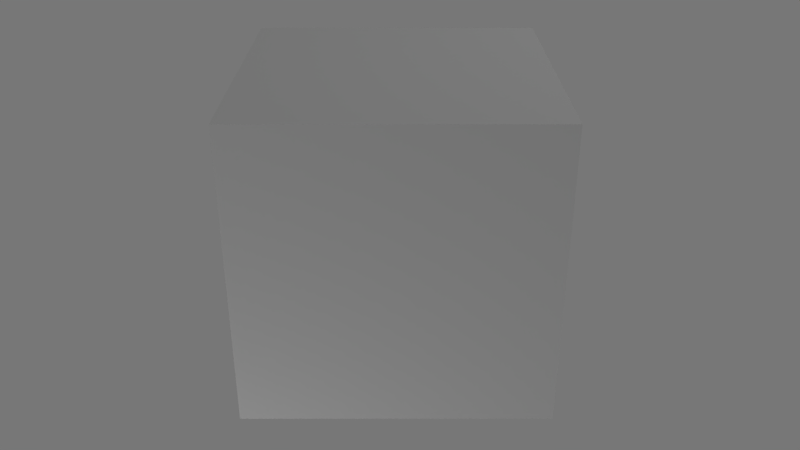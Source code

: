 # Source: box.blend  (saved by Blender 2.70.0; exported with 4.5.12 LTS)
import bpy
from mathutils import Matrix  # noqa: F401  (used for matrix-valued properties, if any)

bpy.ops.wm.read_factory_settings(use_empty=True)
scene = bpy.context.scene
scene.name = 'Scene'

# ---- collections
col_collection_1 = bpy.data.collections.new('Collection 1'); scene.collection.children.link(col_collection_1)

# ---- materials (node trees are filled in below, after node groups)
mat_box = bpy.data.materials.new('box')
mat_box.alpha_threshold = 0.0
mat_box.use_transparent_shadow = False
mat_box.roughness = 0.5
mat_box.specular_intensity = 0.0
mat_box.line_color = (0.0, 0.0, 0.0, 1.0)

# ---- material node trees

# ---- world
world_world = bpy.data.worlds.new('World'); scene.world = world_world
world_world.color = (0.1845, 0.1845, 0.1845)
world_world.use_sun_shadow = False
world_world.sun_shadow_jitter_overblur = 0.0
world_world.cycles.sampling_method = 'MANUAL'
world_world.cycles.sample_map_resolution = 256

# ---- cameras
cam_camera = bpy.data.cameras.new('Camera')
cam_camera.clip_end = 100.0
cam_camera.lens = 35.0
cam_camera.sensor_width = 32.0
cam_camera.sensor_height = 18.0
cam_camera.ortho_scale = 7.314
cam_camera.dof.focus_distance = 0.0
cam_camera.dof.aperture_fstop = 128.0

# ---- lights
light_lamp = bpy.data.lights.new('Lamp', 'POINT')
light_lamp.transmission_factor = 0.0
light_lamp.cutoff_distance = 30.0
light_lamp.energy = 100.0
light_lamp.shadow_buffer_clip_start = 1.001
light_lamp.shadow_soft_size = 0.1
light_lamp.shadow_maximum_resolution = 0.006
light_lamp.use_absolute_resolution = True
light_lamp.cycles.use_multiple_importance_sampling = False
light_lamp_001 = bpy.data.lights.new('Lamp.001', 'POINT')
light_lamp_001.transmission_factor = 0.0
light_lamp_001.cutoff_distance = 30.0
light_lamp_001.energy = 100.0
light_lamp_001.shadow_buffer_clip_start = 1.001
light_lamp_001.shadow_soft_size = 0.1
light_lamp_001.shadow_maximum_resolution = 0.006
light_lamp_001.use_absolute_resolution = True
light_lamp_001.cycles.use_multiple_importance_sampling = False
light_lamp_002 = bpy.data.lights.new('Lamp.002', 'POINT')
light_lamp_002.transmission_factor = 0.0
light_lamp_002.cutoff_distance = 30.0
light_lamp_002.energy = 100.0
light_lamp_002.shadow_buffer_clip_start = 1.001
light_lamp_002.shadow_soft_size = 0.1
light_lamp_002.shadow_maximum_resolution = 0.006
light_lamp_002.use_absolute_resolution = True
light_lamp_002.cycles.use_multiple_importance_sampling = False

# ---- meshes
me_cube = bpy.data.meshes.new('Cube')
me_cube.from_pydata([(1.0, 1.0, -1.0), (1.0, -1.0, -1.0), (-1.0, -1.0, -1.0), (-1.0, 1.0, -1.0), (1.0, 1.0, 1.0), (1.0, -1.0, 1.0), (-1.0, -1.0, 1.0), (-1.0, 1.0, 1.0)], [], [(0, 1, 2, 3), (4, 7, 6, 5), (0, 4, 5, 1), (1, 5, 6, 2), (2, 6, 7, 3), (4, 0, 3, 7)])
_uv = me_cube.uv_layers.new(name='UVMap')
_uv.uv.foreach_set('vector', [1.0, 2.279e-07, 1.0, 1.0, 0.0, 1.0, 3.419e-07, 0.0, 1.0, 1.0, 2.29e-07, 1.0, 0.0, 5.038e-07, 1.0, 0.0, 1.0, 0.0, 1.0, 1.0, 0.0, 1.0, 3.419e-07, 0.0, 1.0, -1.0, 1.0, 0.0, 0.0, 5.038e-07, -2.29e-07, -1.0, 1.0, 0.0, 1.0, 1.0, 2.279e-07, 1.0, 0.0, 0.0, 0.0, 1.0, 1.14e-07, 0.0, 1.0, 0.0, 1.0, 1.0])
me_cube.materials.append(mat_box)
me_cube.use_remesh_preserve_volume = False
me_cube.use_remesh_preserve_attributes = False
me_cube.use_mirror_vertex_groups = False
me_cube.update()

# ---- objects
ob_cube = bpy.data.objects.new('Cube', me_cube)
ob_lamp = bpy.data.objects.new('Lamp', light_lamp)
ob_camera = bpy.data.objects.new('Camera', cam_camera)
ob_lamp_001 = bpy.data.objects.new('Lamp.001', light_lamp_001)
ob_lamp_002 = bpy.data.objects.new('Lamp.002', light_lamp_002)

# ---- transforms, parenting, visibility, modifiers, constraints
ob_cube.location = (0.0, 0.0, 0.0)
ob_cube.lock_rotations_4d = False
ob_cube.empty_display_type = 'ARROWS'
ob_cube.lineart.crease_threshold = 0.0
ob_lamp.location = (4.076, 1.005, 5.904)
ob_lamp.rotation_euler = (0.6503, 0.05522, 1.866)
ob_lamp.lock_rotations_4d = False
ob_lamp.empty_display_type = 'ARROWS'
ob_lamp.color = (0.0, 0.0, 0.0, 0.0)
ob_lamp.lineart.crease_threshold = 0.0
ob_camera.location = (0.02318, -5.407, 2.665)
ob_camera.rotation_euler = (1.095, 1.974e-16, 1.204e-16)
ob_camera.lock_rotations_4d = False
ob_camera.empty_display_type = 'ARROWS'
ob_camera.color = (0.0, 0.0, 0.0, 0.0)
ob_camera.display_type = 'WIRE'
ob_camera.lineart.crease_threshold = 0.0
ob_lamp_001.location = (-2.159, -3.182, -3.479)
ob_lamp_001.rotation_euler = (0.6503, 0.05522, 1.866)
ob_lamp_001.lock_rotations_4d = False
ob_lamp_001.empty_display_type = 'ARROWS'
ob_lamp_001.color = (0.0, 0.0, 0.0, 0.0)
ob_lamp_001.lineart.crease_threshold = 0.0
ob_lamp_002.location = (3.845, 4.975, -7.224)
ob_lamp_002.rotation_euler = (0.6503, 0.05522, 1.866)
ob_lamp_002.lock_rotations_4d = False
ob_lamp_002.empty_display_type = 'ARROWS'
ob_lamp_002.color = (0.0, 0.0, 0.0, 0.0)
ob_lamp_002.lineart.crease_threshold = 0.0

# ---- collection membership
col_collection_1.objects.link(ob_cube)
col_collection_1.objects.link(ob_lamp)
col_collection_1.objects.link(ob_camera)
col_collection_1.objects.link(ob_lamp_001)
col_collection_1.objects.link(ob_lamp_002)

# ---- scene / render settings (as saved in the file)
scene.camera = ob_camera
scene.frame_start = 1; scene.frame_end = 250; scene.frame_set(1)
scene.render.engine = 'BLENDER_EEVEE_NEXT'
scene.render.resolution_percentage = 50
scene.render.dither_intensity = 0.0
scene.cycles.use_denoising = False
scene.cycles.samples = 10
scene.cycles.sampling_pattern = 'TABULATED_SOBOL'
scene.cycles.light_sampling_threshold = 0.0
scene.cycles.use_adaptive_sampling = False
scene.cycles.use_light_tree = False
scene.cycles.blur_glossy = 0.0
scene.cycles.volume_bounces = 1
scene.cycles.pixel_filter_type = 'GAUSSIAN'
scene.cycles.sample_clamp_indirect = 0.0
scene.view_settings.view_transform = 'Standard'
bpy.context.view_layer.update()
